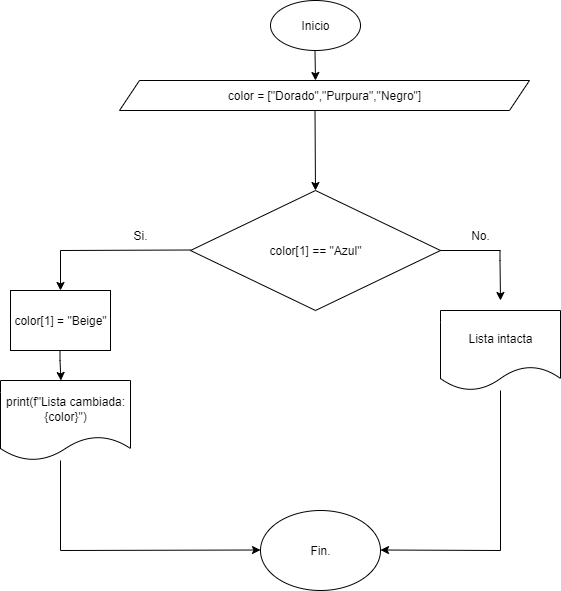

The diagram above was exported from draw.io. Its source (the exported page's mxGraphModel, read from the mxfile embedded in the PNG):
<mxGraphModel dx="872" dy="439" grid="1" gridSize="10" guides="1" tooltips="1" connect="1" arrows="1" fold="1" page="1" pageScale="1" pageWidth="827" pageHeight="1169" background="none" math="0" shadow="0">
  <root>
    <mxCell id="hkxfagCeLgibyifGKXaq-0" />
    <mxCell id="hkxfagCeLgibyifGKXaq-1" parent="hkxfagCeLgibyifGKXaq-0" />
    <mxCell id="hkxfagCeLgibyifGKXaq-2" value="&lt;font style=&quot;vertical-align: inherit;&quot;&gt;&lt;font style=&quot;vertical-align: inherit;&quot;&gt;Inicio&lt;/font&gt;&lt;/font&gt;" style="ellipse;whiteSpace=wrap;html=1;" parent="hkxfagCeLgibyifGKXaq-1" vertex="1">
      <mxGeometry x="360" y="10" width="90" height="50" as="geometry" />
    </mxCell>
    <mxCell id="hkxfagCeLgibyifGKXaq-3" value="" style="endArrow=classic;html=1;rounded=0;" parent="hkxfagCeLgibyifGKXaq-1" edge="1">
      <mxGeometry width="50" height="50" relative="1" as="geometry">
        <mxPoint x="404.5" y="60" as="sourcePoint" />
        <mxPoint x="405" y="90" as="targetPoint" />
      </mxGeometry>
    </mxCell>
    <mxCell id="hkxfagCeLgibyifGKXaq-4" value="" style="endArrow=classic;html=1;rounded=0;entryX=0.5;entryY=0;entryDx=0;entryDy=0;" parent="hkxfagCeLgibyifGKXaq-1" target="hkxfagCeLgibyifGKXaq-5" edge="1">
      <mxGeometry width="50" height="50" relative="1" as="geometry">
        <mxPoint x="404.5" y="120" as="sourcePoint" />
        <mxPoint x="405" y="150" as="targetPoint" />
      </mxGeometry>
    </mxCell>
    <mxCell id="hkxfagCeLgibyifGKXaq-5" value="color[1] == &quot;Azul&quot;" style="rhombus;whiteSpace=wrap;html=1;" parent="hkxfagCeLgibyifGKXaq-1" vertex="1">
      <mxGeometry x="280" y="200" width="250" height="120" as="geometry" />
    </mxCell>
    <mxCell id="hkxfagCeLgibyifGKXaq-6" value="" style="endArrow=none;html=1;rounded=0;" parent="hkxfagCeLgibyifGKXaq-1" edge="1">
      <mxGeometry width="50" height="50" relative="1" as="geometry">
        <mxPoint x="150" y="260" as="sourcePoint" />
        <mxPoint x="280" y="259.5" as="targetPoint" />
      </mxGeometry>
    </mxCell>
    <mxCell id="hkxfagCeLgibyifGKXaq-7" value="" style="endArrow=classic;html=1;rounded=0;entryX=0.5;entryY=0;entryDx=0;entryDy=0;" parent="hkxfagCeLgibyifGKXaq-1" target="dmUvqvd6hmQ-jUG5OaBy-0" edge="1">
      <mxGeometry width="50" height="50" relative="1" as="geometry">
        <mxPoint x="150" y="260" as="sourcePoint" />
        <mxPoint x="150" y="290" as="targetPoint" />
      </mxGeometry>
    </mxCell>
    <mxCell id="hkxfagCeLgibyifGKXaq-8" value="&lt;font style=&quot;vertical-align: inherit;&quot;&gt;&lt;font style=&quot;vertical-align: inherit;&quot;&gt;Si.&lt;/font&gt;&lt;/font&gt;" style="text;html=1;align=center;verticalAlign=middle;whiteSpace=wrap;rounded=0;" parent="hkxfagCeLgibyifGKXaq-1" vertex="1">
      <mxGeometry x="200" y="230" width="60" height="30" as="geometry" />
    </mxCell>
    <mxCell id="hkxfagCeLgibyifGKXaq-9" value="print(f&quot;Lista cambiada: {color}&quot;)" style="shape=document;whiteSpace=wrap;html=1;boundedLbl=1;" parent="hkxfagCeLgibyifGKXaq-1" vertex="1">
      <mxGeometry x="90" y="390" width="130" height="80" as="geometry" />
    </mxCell>
    <mxCell id="hkxfagCeLgibyifGKXaq-10" value="" style="endArrow=none;html=1;rounded=0;exitX=1;exitY=0.5;exitDx=0;exitDy=0;" parent="hkxfagCeLgibyifGKXaq-1" source="hkxfagCeLgibyifGKXaq-5" edge="1">
      <mxGeometry width="50" height="50" relative="1" as="geometry">
        <mxPoint x="510" y="255" as="sourcePoint" />
        <mxPoint x="590" y="260" as="targetPoint" />
      </mxGeometry>
    </mxCell>
    <mxCell id="hkxfagCeLgibyifGKXaq-11" value="" style="endArrow=classic;html=1;rounded=0;" parent="hkxfagCeLgibyifGKXaq-1" edge="1">
      <mxGeometry width="50" height="50" relative="1" as="geometry">
        <mxPoint x="589.5" y="260" as="sourcePoint" />
        <mxPoint x="590" y="310" as="targetPoint" />
        <Array as="points">
          <mxPoint x="589.5" y="270" />
        </Array>
      </mxGeometry>
    </mxCell>
    <mxCell id="hkxfagCeLgibyifGKXaq-12" value="&lt;font style=&quot;vertical-align: inherit;&quot;&gt;&lt;font style=&quot;vertical-align: inherit;&quot;&gt;No.&lt;/font&gt;&lt;/font&gt;" style="text;html=1;align=center;verticalAlign=middle;whiteSpace=wrap;rounded=0;" parent="hkxfagCeLgibyifGKXaq-1" vertex="1">
      <mxGeometry x="540" y="230" width="60" height="30" as="geometry" />
    </mxCell>
    <mxCell id="hkxfagCeLgibyifGKXaq-13" value="Fin." style="ellipse;whiteSpace=wrap;html=1;" parent="hkxfagCeLgibyifGKXaq-1" vertex="1">
      <mxGeometry x="350" y="520" width="120" height="80" as="geometry" />
    </mxCell>
    <mxCell id="hkxfagCeLgibyifGKXaq-14" value="" style="endArrow=classic;html=1;rounded=0;" parent="hkxfagCeLgibyifGKXaq-1" edge="1">
      <mxGeometry width="50" height="50" relative="1" as="geometry">
        <mxPoint x="590" y="560" as="sourcePoint" />
        <mxPoint x="470" y="559.5" as="targetPoint" />
      </mxGeometry>
    </mxCell>
    <mxCell id="hkxfagCeLgibyifGKXaq-15" value="color = [&quot;Dorado&quot;,&quot;Purpura&quot;,&quot;Negro&quot;]" style="shape=parallelogram;perimeter=parallelogramPerimeter;whiteSpace=wrap;html=1;fixedSize=1;" parent="hkxfagCeLgibyifGKXaq-1" vertex="1">
      <mxGeometry x="209" y="90" width="410" height="30" as="geometry" />
    </mxCell>
    <mxCell id="hkxfagCeLgibyifGKXaq-16" value="" style="endArrow=classic;html=1;rounded=0;" parent="hkxfagCeLgibyifGKXaq-1" edge="1">
      <mxGeometry width="50" height="50" relative="1" as="geometry">
        <mxPoint x="150" y="560" as="sourcePoint" />
        <mxPoint x="350" y="559.5" as="targetPoint" />
      </mxGeometry>
    </mxCell>
    <mxCell id="hkxfagCeLgibyifGKXaq-17" value="Lista intacta" style="shape=document;whiteSpace=wrap;html=1;boundedLbl=1;" parent="hkxfagCeLgibyifGKXaq-1" vertex="1">
      <mxGeometry x="530" y="320" width="120" height="80" as="geometry" />
    </mxCell>
    <mxCell id="hkxfagCeLgibyifGKXaq-18" value="" style="endArrow=none;html=1;rounded=0;" parent="hkxfagCeLgibyifGKXaq-1" edge="1">
      <mxGeometry width="50" height="50" relative="1" as="geometry">
        <mxPoint x="150" y="560" as="sourcePoint" />
        <mxPoint x="150" y="470" as="targetPoint" />
      </mxGeometry>
    </mxCell>
    <mxCell id="hkxfagCeLgibyifGKXaq-19" value="" style="endArrow=none;html=1;rounded=0;" parent="hkxfagCeLgibyifGKXaq-1" target="hkxfagCeLgibyifGKXaq-17" edge="1">
      <mxGeometry width="50" height="50" relative="1" as="geometry">
        <mxPoint x="590" y="560" as="sourcePoint" />
        <mxPoint x="640" y="450" as="targetPoint" />
      </mxGeometry>
    </mxCell>
    <mxCell id="dmUvqvd6hmQ-jUG5OaBy-0" value="color[1] = &quot;Beige&quot;" style="rounded=0;whiteSpace=wrap;html=1;" parent="hkxfagCeLgibyifGKXaq-1" vertex="1">
      <mxGeometry x="100" y="300" width="100" height="60" as="geometry" />
    </mxCell>
    <mxCell id="viXN0c4fR6kqwQi5iNm4-0" value="" style="endArrow=classic;html=1;rounded=0;" parent="hkxfagCeLgibyifGKXaq-1" edge="1">
      <mxGeometry width="50" height="50" relative="1" as="geometry">
        <mxPoint x="149.5" y="360" as="sourcePoint" />
        <mxPoint x="150.5" y="390" as="targetPoint" />
        <Array as="points">
          <mxPoint x="149.5" y="370" />
        </Array>
      </mxGeometry>
    </mxCell>
  </root>
</mxGraphModel>